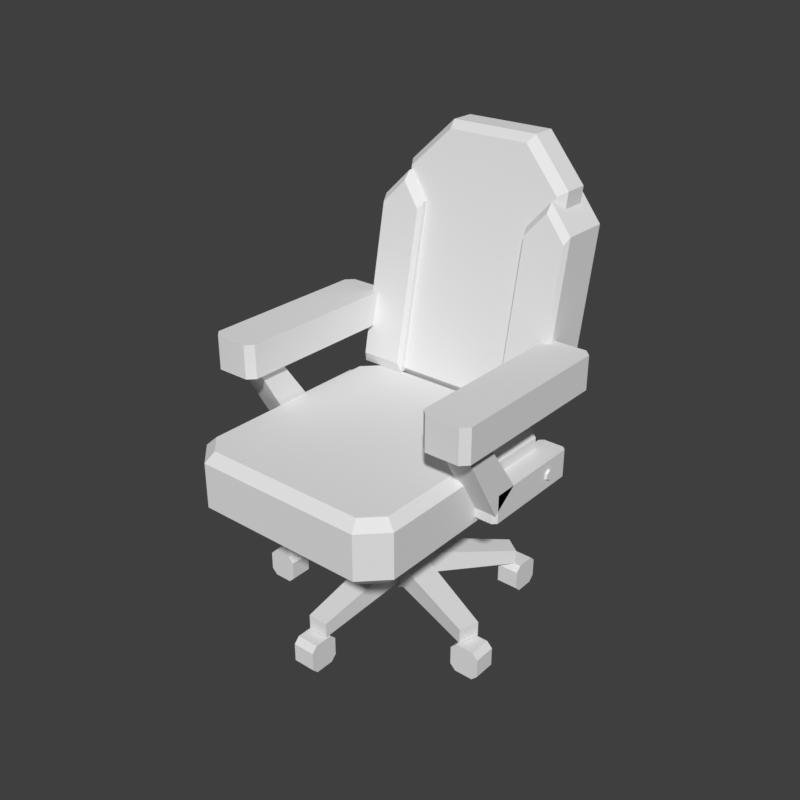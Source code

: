 # Source: chair-office-depot.blend  (saved by Blender 5.2.45; exported with 4.5.12 LTS)
import bpy
from mathutils import Matrix  # noqa: F401  (used for matrix-valued properties, if any)

bpy.ops.wm.read_factory_settings(use_empty=True)
scene = bpy.context.scene
scene.name = 'Scene'

# ---- world
world_preview = bpy.data.worlds.new('Preview'); scene.world = world_preview
world_preview.use_nodes = True; world_preview.node_tree.nodes.clear()
_N = world_preview.node_tree.nodes; _L = world_preview.node_tree.links
n0 = _N.new('ShaderNodeBackground'); n0.name = 'Background'; n0.location = (-200, 100)
n0.inputs[0].default_value = (0.05, 0.05, 0.05, 1.0)
n1 = _N.new('ShaderNodeOutputWorld'); n1.name = 'World Output'; n1.location = (200, 100)
_L.new(n0.outputs[0], n1.inputs[0])
n1.is_active_output = True
world_preview.color = (0.807, 0.807, 0.807)

# ---- meshes
me_prop = bpy.data.meshes.new('prop')
me_prop.from_pydata([(-0.03, -0.03, 0.084), (0.03, -0.03, 0.084), (0.03, -0.03, 0.136), (-0.03, -0.03, 0.136), (-0.022, -0.25, 0.066), (0.022, -0.25, 0.066), (0.022, -0.25, 0.098), (-0.022, -0.25, 0.098), (-0.024, -0.228, 0.052), (-0.024, -0.24, 0.064), (-0.024, -0.28, 0.064), (-0.024, -0.292, 0.052), (-0.024, -0.292, 0.012), (-0.024, -0.28, 0.0), (-0.024, -0.24, 0.0), (-0.024, -0.228, 0.012), (0.024, -0.228, 0.052), (0.024, -0.24, 0.064), (0.024, -0.28, 0.064), (0.024, -0.292, 0.052), (0.024, -0.292, 0.012), (0.024, -0.28, 0.0), (0.024, -0.24, 0.0), (0.024, -0.228, 0.012), (0.01926, -0.0378, 0.084), (0.0378, 0.01926, 0.084), (0.0378, 0.01926, 0.136), (0.01926, -0.0378, 0.136), (0.231, -0.09818, 0.066), (0.2446, -0.05633, 0.066), (0.2446, -0.05633, 0.098), (0.231, -0.09818, 0.098), (0.2793, -0.1043, 0.052), (0.2673, -0.1043, 0.064), (0.2273, -0.1043, 0.064), (0.2153, -0.1043, 0.052), (0.2153, -0.1043, 0.012), (0.2273, -0.1043, 0.0), (0.2673, -0.1043, 0.0), (0.2793, -0.1043, 0.012), (0.2793, -0.05634, 0.052), (0.2673, -0.05634, 0.064), (0.2273, -0.05634, 0.064), (0.2153, -0.05634, 0.052), (0.2153, -0.05634, 0.012), (0.2273, -0.05634, 0.0), (0.2673, -0.05634, 0.0), (0.2793, -0.05634, 0.012), (0.0419, 0.006637, 0.084), (-0.006637, 0.0419, 0.084), (-0.006637, 0.0419, 0.136), (0.0419, 0.006637, 0.136), (0.1647, 0.1893, 0.066), (0.1291, 0.2152, 0.066), (0.1291, 0.2152, 0.098), (0.1647, 0.1893, 0.098), (0.1288, 0.2423, 0.052), (0.1288, 0.2303, 0.064), (0.1288, 0.1903, 0.064), (0.1288, 0.1783, 0.052), (0.1288, 0.1783, 0.012), (0.1288, 0.1903, 0.0), (0.1288, 0.2303, 0.0), (0.1288, 0.2423, 0.012), (0.1768, 0.2423, 0.052), (0.1768, 0.2303, 0.064), (0.1768, 0.1903, 0.064), (0.1768, 0.1783, 0.052), (0.1768, 0.1783, 0.012), (0.1768, 0.1903, 0.0), (0.1768, 0.2303, 0.0), (0.1768, 0.2423, 0.012), (0.006637, 0.0419, 0.084), (-0.0419, 0.006637, 0.084), (-0.0419, 0.006637, 0.136), (0.006637, 0.0419, 0.136), (-0.1291, 0.2152, 0.066), (-0.1647, 0.1893, 0.066), (-0.1647, 0.1893, 0.098), (-0.1291, 0.2152, 0.098), (-0.1768, 0.2423, 0.052), (-0.1768, 0.2303, 0.064), (-0.1768, 0.1903, 0.064), (-0.1768, 0.1783, 0.052), (-0.1768, 0.1783, 0.012), (-0.1768, 0.1903, 0.0), (-0.1768, 0.2303, 0.0), (-0.1768, 0.2423, 0.012), (-0.1288, 0.2423, 0.052), (-0.1288, 0.2303, 0.064), (-0.1288, 0.1903, 0.064), (-0.1288, 0.1783, 0.052), (-0.1288, 0.1783, 0.012), (-0.1288, 0.1903, 0.0), (-0.1288, 0.2303, 0.0), (-0.1288, 0.2423, 0.012), (-0.0378, 0.01926, 0.084), (-0.01926, -0.0378, 0.084), (-0.01926, -0.0378, 0.136), (-0.0378, 0.01926, 0.136), (-0.2446, -0.05633, 0.066), (-0.231, -0.09818, 0.066), (-0.231, -0.09818, 0.098), (-0.2446, -0.05633, 0.098), (-0.2153, -0.1043, 0.052), (-0.2273, -0.1043, 0.064), (-0.2673, -0.1043, 0.064), (-0.2793, -0.1043, 0.052), (-0.2793, -0.1043, 0.012), (-0.2673, -0.1043, 0.0), (-0.2273, -0.1043, 0.0), (-0.2153, -0.1043, 0.012), (-0.2153, -0.05634, 0.052), (-0.2273, -0.05634, 0.064), (-0.2673, -0.05634, 0.064), (-0.2793, -0.05634, 0.052), (-0.2793, -0.05634, 0.012), (-0.2673, -0.05634, 0.0), (-0.2273, -0.05634, 0.0), (-0.2153, -0.05634, 0.012), (0.035, 0.025, 0.065), (0.025, 0.035, 0.065), (-0.025, 0.035, 0.065), (-0.035, 0.025, 0.065), (-0.035, -0.025, 0.065), (-0.025, -0.035, 0.065), (0.025, -0.035, 0.065), (0.035, -0.025, 0.065), (0.035, 0.025, 0.156), (0.025, 0.035, 0.156), (-0.025, 0.035, 0.156), (-0.035, 0.025, 0.156), (-0.035, -0.025, 0.156), (-0.025, -0.035, 0.156), (0.025, -0.035, 0.156), (0.035, -0.025, 0.156), (0.04, 0.028, 0.156), (0.028, 0.04, 0.156), (-0.028, 0.04, 0.156), (-0.04, 0.028, 0.156), (-0.04, -0.028, 0.156), (-0.028, -0.04, 0.156), (0.028, -0.04, 0.156), (0.04, -0.028, 0.156), (0.04, 0.028, 0.218), (0.028, 0.04, 0.218), (-0.028, 0.04, 0.218), (-0.04, 0.028, 0.218), (-0.04, -0.028, 0.218), (-0.028, -0.04, 0.218), (0.028, -0.04, 0.218), (0.04, -0.028, 0.218), (0.03, 0.022, 0.218), (0.022, 0.03, 0.218), (-0.022, 0.03, 0.218), (-0.03, 0.022, 0.218), (-0.03, -0.022, 0.218), (-0.022, -0.03, 0.218), (0.022, -0.03, 0.218), (0.03, -0.022, 0.218), (0.03, 0.022, 0.276), (0.022, 0.03, 0.276), (-0.022, 0.03, 0.276), (-0.03, 0.022, 0.276), (-0.03, -0.022, 0.276), (-0.022, -0.03, 0.276), (0.022, -0.03, 0.276), (0.03, -0.022, 0.276), (0.075, 0.045, 0.273), (0.06, 0.06, 0.273), (-0.06, 0.06, 0.273), (-0.075, 0.045, 0.273), (-0.075, -0.065, 0.273), (-0.06, -0.08, 0.273), (0.06, -0.08, 0.273), (0.075, -0.065, 0.273), (0.075, 0.045, 0.31), (0.06, 0.06, 0.31), (-0.06, 0.06, 0.31), (-0.075, 0.045, 0.31), (-0.075, -0.065, 0.31), (-0.06, -0.08, 0.31), (0.06, -0.08, 0.31), (0.075, -0.065, 0.31), (0.213, 0.121, 0.308), (0.175, 0.159, 0.308), (-0.175, 0.159, 0.308), (-0.213, 0.121, 0.308), (-0.213, -0.287, 0.308), (-0.175, -0.325, 0.308), (0.175, -0.325, 0.308), (0.213, -0.287, 0.308), (0.233, 0.129, 0.328), (0.183, 0.179, 0.328), (-0.183, 0.179, 0.328), (-0.233, 0.129, 0.328), (-0.233, -0.295, 0.328), (-0.183, -0.345, 0.328), (0.183, -0.345, 0.328), (0.233, -0.295, 0.328), (0.233, 0.129, 0.424), (0.183, 0.179, 0.424), (-0.183, 0.179, 0.424), (-0.233, 0.129, 0.424), (-0.233, -0.295, 0.424), (-0.183, -0.345, 0.424), (0.183, -0.345, 0.424), (0.233, -0.295, 0.424), (0.213, 0.121, 0.444), (0.175, 0.159, 0.444), (-0.175, 0.159, 0.444), (-0.213, 0.121, 0.444), (-0.213, -0.287, 0.444), (-0.175, -0.325, 0.444), (0.175, -0.325, 0.444), (0.213, -0.287, 0.444), (-0.173, 0.1635, 0.4526), (0.173, 0.1635, 0.4526), (0.173, 0.2454, 0.8618), (0.08928, 0.2621, 0.9455), (-0.08928, 0.2621, 0.9455), (-0.173, 0.2454, 0.8618), (-0.186, 0.177, 0.43), (0.186, 0.177, 0.43), (0.186, 0.265, 0.87), (0.096, 0.283, 0.96), (-0.096, 0.283, 0.96), (-0.186, 0.265, 0.87), (-0.186, 0.229, 0.43), (0.186, 0.229, 0.43), (0.186, 0.317, 0.87), (0.096, 0.335, 0.96), (-0.096, 0.335, 0.96), (-0.186, 0.317, 0.87), (-0.1767, 0.2442, 0.4462), (0.1767, 0.2442, 0.4462), (0.1767, 0.3278, 0.8642), (0.0912, 0.3449, 0.9497), (-0.0912, 0.3449, 0.9497), (-0.1767, 0.3278, 0.8642), (-0.217, 0.1445, 0.4674), (-0.1288, 0.1445, 0.4674), (-0.1288, 0.2084, 0.7869), (-0.1702, 0.2183, 0.8364), (-0.217, 0.2084, 0.7869), (-0.222, 0.152, 0.445), (-0.124, 0.152, 0.445), (-0.124, 0.223, 0.8), (-0.17, 0.234, 0.855), (-0.222, 0.223, 0.8), (-0.222, 0.256, 0.445), (-0.124, 0.256, 0.445), (-0.124, 0.327, 0.8), (-0.17, 0.338, 0.855), (-0.222, 0.327, 0.8), (0.217, 0.2084, 0.7869), (0.1702, 0.2183, 0.8364), (0.1288, 0.2084, 0.7869), (0.1288, 0.1445, 0.4674), (0.217, 0.1445, 0.4674), (0.222, 0.223, 0.8), (0.17, 0.234, 0.855), (0.124, 0.223, 0.8), (0.124, 0.152, 0.445), (0.222, 0.152, 0.445), (0.222, 0.327, 0.8), (0.17, 0.338, 0.855), (0.124, 0.327, 0.8), (0.124, 0.256, 0.445), (0.222, 0.256, 0.445), (-0.204, 0.18, 0.53), (-0.219, 0.195, 0.53), (-0.29, 0.195, 0.53), (-0.305, 0.18, 0.53), (-0.305, -0.183, 0.53), (-0.29, -0.198, 0.53), (-0.219, -0.198, 0.53), (-0.204, -0.183, 0.53), (-0.204, 0.18, 0.602), (-0.219, 0.195, 0.602), (-0.29, 0.195, 0.602), (-0.305, 0.18, 0.602), (-0.305, -0.183, 0.602), (-0.29, -0.198, 0.602), (-0.219, -0.198, 0.602), (-0.204, -0.183, 0.602), (-0.279, -0.165, 0.535), (-0.279, -0.105, 0.535), (-0.279, -0.01, 0.4), (-0.279, -0.065, 0.36), (-0.219, -0.165, 0.535), (-0.219, -0.105, 0.535), (-0.219, -0.01, 0.4), (-0.219, -0.065, 0.36), (-0.219, 0.162, 0.34), (-0.227, 0.17, 0.34), (-0.271, 0.17, 0.34), (-0.279, 0.162, 0.34), (-0.279, -0.057, 0.34), (-0.271, -0.065, 0.34), (-0.227, -0.065, 0.34), (-0.219, -0.057, 0.34), (-0.219, 0.162, 0.4), (-0.227, 0.17, 0.4), (-0.271, 0.17, 0.4), (-0.279, 0.162, 0.4), (-0.279, -0.057, 0.4), (-0.271, -0.065, 0.4), (-0.227, -0.065, 0.4), (-0.219, -0.057, 0.4), (-0.276, 0.1181, 0.377), (-0.276, 0.106, 0.384), (-0.276, 0.09388, 0.377), (-0.276, 0.09388, 0.363), (-0.276, 0.106, 0.356), (-0.276, 0.1181, 0.363), (-0.284, 0.1151, 0.3753), (-0.284, 0.106, 0.3805), (-0.284, 0.09691, 0.3753), (-0.284, 0.09691, 0.3647), (-0.284, 0.106, 0.3595), (-0.284, 0.1151, 0.3647), (0.305, 0.18, 0.53), (0.29, 0.195, 0.53), (0.219, 0.195, 0.53), (0.204, 0.18, 0.53), (0.204, -0.183, 0.53), (0.219, -0.198, 0.53), (0.29, -0.198, 0.53), (0.305, -0.183, 0.53), (0.305, 0.18, 0.602), (0.29, 0.195, 0.602), (0.219, 0.195, 0.602), (0.204, 0.18, 0.602), (0.204, -0.183, 0.602), (0.219, -0.198, 0.602), (0.29, -0.198, 0.602), (0.305, -0.183, 0.602), (0.219, -0.165, 0.535), (0.219, -0.105, 0.535), (0.219, -0.01, 0.4), (0.219, -0.065, 0.36), (0.279, -0.165, 0.535), (0.279, -0.105, 0.535), (0.279, -0.01, 0.4), (0.279, -0.065, 0.36), (0.279, 0.162, 0.34), (0.271, 0.17, 0.34), (0.227, 0.17, 0.34), (0.219, 0.162, 0.34), (0.219, -0.057, 0.34), (0.227, -0.065, 0.34), (0.271, -0.065, 0.34), (0.279, -0.057, 0.34), (0.279, 0.162, 0.4), (0.271, 0.17, 0.4), (0.227, 0.17, 0.4), (0.219, 0.162, 0.4), (0.219, -0.057, 0.4), (0.227, -0.065, 0.4), (0.271, -0.065, 0.4), (0.279, -0.057, 0.4), (0.276, 0.1181, 0.377), (0.276, 0.106, 0.384), (0.276, 0.09388, 0.377), (0.276, 0.09388, 0.363), (0.276, 0.106, 0.356), (0.276, 0.1181, 0.363), (0.284, 0.1151, 0.3753), (0.284, 0.106, 0.3805), (0.284, 0.09691, 0.3753), (0.284, 0.09691, 0.3647), (0.284, 0.106, 0.3595), (0.284, 0.1151, 0.3647)], [], [(0, 1, 5, 4), (1, 2, 6, 5), (2, 3, 7, 6), (3, 0, 4, 7), (3, 2, 1, 0), (4, 5, 6, 7), (8, 9, 17, 16), (9, 10, 18, 17), (10, 11, 19, 18), (11, 12, 20, 19), (12, 13, 21, 20), (13, 14, 22, 21), (14, 15, 23, 22), (15, 8, 16, 23), (15, 14, 13, 12), (15, 12, 11, 10), (15, 10, 9, 8), (16, 17, 18, 19), (16, 19, 20, 21), (16, 21, 22, 23), (24, 25, 29, 28), (25, 26, 30, 29), (26, 27, 31, 30), (27, 24, 28, 31), (27, 26, 25, 24), (28, 29, 30, 31), (32, 40, 41, 33), (33, 41, 42, 34), (34, 42, 43, 35), (35, 43, 44, 36), (36, 44, 45, 37), (37, 45, 46, 38), (38, 46, 47, 39), (39, 47, 40, 32), (39, 36, 37, 38), (39, 34, 35, 36), (39, 32, 33, 34), (40, 43, 42, 41), (40, 45, 44, 43), (40, 47, 46, 45), (48, 49, 53, 52), (49, 50, 54, 53), (50, 51, 55, 54), (51, 48, 52, 55), (51, 50, 49, 48), (52, 53, 54, 55), (56, 57, 65, 64), (57, 58, 66, 65), (58, 59, 67, 66), (59, 60, 68, 67), (60, 61, 69, 68), (61, 62, 70, 69), (62, 63, 71, 70), (63, 56, 64, 71), (63, 62, 61, 60), (63, 60, 59, 58), (63, 58, 57, 56), (64, 65, 66, 67), (64, 67, 68, 69), (64, 69, 70, 71), (72, 73, 77, 76), (73, 74, 78, 77), (74, 75, 79, 78), (75, 72, 76, 79), (75, 74, 73, 72), (76, 77, 78, 79), (80, 81, 89, 88), (81, 82, 90, 89), (82, 83, 91, 90), (83, 84, 92, 91), (84, 85, 93, 92), (85, 86, 94, 93), (86, 87, 95, 94), (87, 80, 88, 95), (87, 86, 85, 84), (87, 84, 83, 82), (87, 82, 81, 80), (88, 89, 90, 91), (88, 91, 92, 93), (88, 93, 94, 95), (96, 97, 101, 100), (97, 98, 102, 101), (98, 99, 103, 102), (99, 96, 100, 103), (99, 98, 97, 96), (100, 101, 102, 103), (104, 112, 113, 105), (105, 113, 114, 106), (106, 114, 115, 107), (107, 115, 116, 108), (108, 116, 117, 109), (109, 117, 118, 110), (110, 118, 119, 111), (111, 119, 112, 104), (111, 108, 109, 110), (111, 106, 107, 108), (111, 104, 105, 106), (112, 115, 114, 113), (112, 117, 116, 115), (112, 119, 118, 117), (120, 121, 129, 128), (121, 122, 130, 129), (122, 123, 131, 130), (123, 124, 132, 131), (124, 125, 133, 132), (125, 126, 134, 133), (126, 127, 135, 134), (127, 120, 128, 135), (127, 126, 125, 124), (127, 124, 123, 122), (127, 122, 121, 120), (128, 129, 130, 131), (128, 131, 132, 133), (128, 133, 134, 135), (136, 137, 145, 144), (137, 138, 146, 145), (138, 139, 147, 146), (139, 140, 148, 147), (140, 141, 149, 148), (141, 142, 150, 149), (142, 143, 151, 150), (143, 136, 144, 151), (143, 142, 141, 140), (143, 140, 139, 138), (143, 138, 137, 136), (144, 145, 146, 147), (144, 147, 148, 149), (144, 149, 150, 151), (152, 153, 161, 160), (153, 154, 162, 161), (154, 155, 163, 162), (155, 156, 164, 163), (156, 157, 165, 164), (157, 158, 166, 165), (158, 159, 167, 166), (159, 152, 160, 167), (159, 158, 157, 156), (159, 156, 155, 154), (159, 154, 153, 152), (160, 161, 162, 163), (160, 163, 164, 165), (160, 165, 166, 167), (168, 169, 177, 176), (169, 170, 178, 177), (170, 171, 179, 178), (171, 172, 180, 179), (172, 173, 181, 180), (173, 174, 182, 181), (174, 175, 183, 182), (175, 168, 176, 183), (175, 174, 173, 172), (175, 172, 171, 170), (175, 170, 169, 168), (176, 177, 178, 179), (176, 179, 180, 181), (176, 181, 182, 183), (184, 185, 193, 192), (185, 186, 194, 193), (186, 187, 195, 194), (187, 188, 196, 195), (188, 189, 197, 196), (189, 190, 198, 197), (190, 191, 199, 198), (191, 184, 192, 199), (192, 193, 201, 200), (193, 194, 202, 201), (194, 195, 203, 202), (195, 196, 204, 203), (196, 197, 205, 204), (197, 198, 206, 205), (198, 199, 207, 206), (199, 192, 200, 207), (200, 201, 209, 208), (201, 202, 210, 209), (202, 203, 211, 210), (203, 204, 212, 211), (204, 205, 213, 212), (205, 206, 214, 213), (206, 207, 215, 214), (207, 200, 208, 215), (191, 190, 189, 188), (191, 188, 187, 186), (191, 186, 185, 184), (208, 209, 210, 211), (208, 211, 212, 213), (208, 213, 214, 215), (216, 222, 223, 217), (217, 223, 224, 218), (218, 224, 225, 219), (219, 225, 226, 220), (220, 226, 227, 221), (221, 227, 222, 216), (222, 228, 229, 223), (223, 229, 230, 224), (224, 230, 231, 225), (225, 231, 232, 226), (226, 232, 233, 227), (227, 233, 228, 222), (228, 234, 235, 229), (229, 235, 236, 230), (230, 236, 237, 231), (231, 237, 238, 232), (232, 238, 239, 233), (233, 239, 234, 228), (221, 216, 217, 218, 219, 220), (234, 239, 238, 237, 236, 235), (240, 245, 246, 241), (241, 246, 247, 242), (242, 247, 248, 243), (243, 248, 249, 244), (244, 249, 245, 240), (245, 250, 251, 246), (246, 251, 252, 247), (247, 252, 253, 248), (248, 253, 254, 249), (249, 254, 250, 245), (244, 240, 241, 242, 243), (250, 254, 253, 252, 251), (255, 260, 261, 256), (256, 261, 262, 257), (257, 262, 263, 258), (258, 263, 264, 259), (259, 264, 260, 255), (260, 265, 266, 261), (261, 266, 267, 262), (262, 267, 268, 263), (263, 268, 269, 264), (264, 269, 265, 260), (259, 255, 256, 257, 258), (265, 269, 268, 267, 266), (270, 271, 279, 278), (271, 272, 280, 279), (272, 273, 281, 280), (273, 274, 282, 281), (274, 275, 283, 282), (275, 276, 284, 283), (276, 277, 285, 284), (277, 270, 278, 285), (277, 276, 275, 274), (277, 274, 273, 272), (277, 272, 271, 270), (278, 279, 280, 281), (278, 281, 282, 283), (278, 283, 284, 285), (286, 290, 291, 287), (287, 291, 292, 288), (288, 292, 293, 289), (289, 293, 290, 286), (289, 286, 287, 288), (290, 293, 292, 291), (294, 295, 303, 302), (295, 296, 304, 303), (296, 297, 305, 304), (297, 298, 306, 305), (298, 299, 307, 306), (299, 300, 308, 307), (300, 301, 309, 308), (301, 294, 302, 309), (301, 300, 299, 298), (301, 298, 297, 296), (301, 296, 295, 294), (302, 303, 304, 305), (302, 305, 306, 307), (302, 307, 308, 309), (310, 316, 317, 311), (311, 317, 318, 312), (312, 318, 319, 313), (313, 319, 320, 314), (314, 320, 321, 315), (315, 321, 316, 310), (315, 310, 311, 312, 313, 314), (316, 321, 320, 319, 318, 317), (322, 323, 331, 330), (323, 324, 332, 331), (324, 325, 333, 332), (325, 326, 334, 333), (326, 327, 335, 334), (327, 328, 336, 335), (328, 329, 337, 336), (329, 322, 330, 337), (329, 328, 327, 326), (329, 326, 325, 324), (329, 324, 323, 322), (330, 331, 332, 333), (330, 333, 334, 335), (330, 335, 336, 337), (338, 342, 343, 339), (339, 343, 344, 340), (340, 344, 345, 341), (341, 345, 342, 338), (341, 338, 339, 340), (342, 345, 344, 343), (346, 347, 355, 354), (347, 348, 356, 355), (348, 349, 357, 356), (349, 350, 358, 357), (350, 351, 359, 358), (351, 352, 360, 359), (352, 353, 361, 360), (353, 346, 354, 361), (353, 352, 351, 350), (353, 350, 349, 348), (353, 348, 347, 346), (354, 355, 356, 357), (354, 357, 358, 359), (354, 359, 360, 361), (362, 363, 369, 368), (363, 364, 370, 369), (364, 365, 371, 370), (365, 366, 372, 371), (366, 367, 373, 372), (367, 362, 368, 373), (367, 366, 365, 364, 363, 362), (368, 369, 370, 371, 372, 373)])
me_prop.update()

# ---- objects
ob_prop = bpy.data.objects.new('prop', me_prop)

# ---- transforms, parenting, visibility, modifiers, constraints
ob_prop.location = (0.0, 0.0, 0.0)

# ---- collection membership
scene.collection.objects.link(ob_prop)

# ---- scene / render settings (as saved in the file)
scene.frame_start = 1; scene.frame_end = 250; scene.frame_set(1)
scene.render.engine = 'BLENDER_WORKBENCH'
scene.render.image_settings.color_mode = 'RGB'
scene.render.resolution_x = 384
scene.render.resolution_y = 384
scene.render.fps = 30
scene.render.bake_bias = 0.0
scene.render.bake_samples = 0
scene.render.compositor_device = 'GPU'
scene.eevee.use_volume_custom_range = False
scene.eevee.fast_gi_thickness_near = 0.1
scene.eevee.fast_gi_thickness_far = 0.0
scene.eevee.ray_tracing_options.screen_trace_thickness = 0.1
scene.view_settings.view_transform = 'Standard'
bpy.context.view_layer.update()

# ---- added for rendering (the .blend has no active camera and no usable light): camera, sun
cam_auto = bpy.data.cameras.new('AutoCamera')
cam_auto.lens = 50.0
cam_auto.sensor_width = 36.0
cam_auto.clip_end = 1000.0
ob_auto_camera = bpy.data.objects.new('AutoCamera', cam_auto)
scene.collection.objects.link(ob_auto_camera)
ob_auto_camera.location = (1.23083, -1.47703, 1.46466)
ob_auto_camera.rotation_euler = (1.09748, -7.21219e-08, 0.694738)
scene.camera = ob_auto_camera
light_auto_sun = bpy.data.lights.new('AutoSun', 'SUN')
light_auto_sun.energy = 3.0
light_auto_sun.angle = 0.0523599
ob_auto_sun = bpy.data.objects.new('AutoSun', light_auto_sun)
scene.collection.objects.link(ob_auto_sun)
ob_auto_sun.rotation_euler = (0.872665, 0.174533, 0.523599)
bpy.context.view_layer.update()
